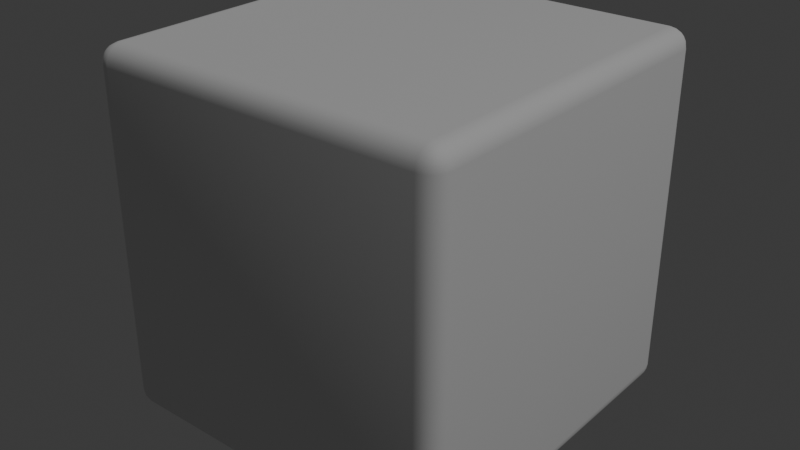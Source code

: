 # Source: test_scene.blend  (saved by Blender 5.1.30; exported with 4.5.12 LTS)
import bpy
from mathutils import Matrix  # noqa: F401  (used for matrix-valued properties, if any)

bpy.ops.wm.read_factory_settings(use_empty=True)
scene = bpy.context.scene
scene.name = 'Scene'

# ---- collections
col_collection = bpy.data.collections.new('Collection'); scene.collection.children.link(col_collection)

# ---- world
world_world = bpy.data.worlds.new('World'); scene.world = world_world
world_world.use_nodes = True; world_world.node_tree.nodes.clear()
_N = world_world.node_tree.nodes; _L = world_world.node_tree.links
n0 = _N.new('ShaderNodeOutputWorld'); n0.name = 'World Output'; n0.location = (200, 100)
n1 = _N.new('ShaderNodeBackground'); n1.name = 'Background'; n1.location = (-200, 100)
n1.inputs[0].default_value = (0.05088, 0.05088, 0.05088, 1.0)
_L.new(n1.outputs[0], n0.inputs[0])
n0.is_active_output = True
world_world.color = (0.05088, 0.05088, 0.05088)
world_world.sun_shadow_jitter_overblur = 0.0

# ---- lights
light_x = bpy.data.lights.new('聚光', 'SPOT')
light_x.energy = 30.0
light_x_1 = bpy.data.lights.new('日光', 'SUN')
light_x_1.energy = 1.0

# ---- meshes
me_x = bpy.data.meshes.new('立方体')
me_x.from_pydata([(-0.8997, -0.8997, -1.0), (-0.8997, -1.0, -0.8997), (-1.0, -0.8997, -0.8997), (-0.8997, -0.9307, -0.9951), (-0.8997, -0.9586, -0.9808), (-0.9307, -0.8997, -0.9951), (-0.9315, -0.9317, -0.9893), (-0.9305, -0.9573, -0.9758), (-0.9586, -0.8997, -0.9808), (-0.9573, -0.9306, -0.9758), (-0.9528, -0.9528, -0.9662), (-0.9307, -0.9951, -0.8997), (-0.9586, -0.9808, -0.8997), (-0.8997, -0.9951, -0.9307), (-0.9317, -0.9893, -0.9315), (-0.9573, -0.9758, -0.9305), (-0.8997, -0.9808, -0.9586), (-0.9306, -0.9758, -0.9573), (-0.9528, -0.9662, -0.9528), (-0.9951, -0.8997, -0.9307), (-0.9808, -0.8997, -0.9586), (-0.9951, -0.9307, -0.8997), (-0.9893, -0.9315, -0.9317), (-0.9758, -0.9305, -0.9573), (-0.9808, -0.9586, -0.8997), (-0.9758, -0.9573, -0.9306), (-0.9662, -0.9528, -0.9528), (-0.8997, -1.0, 0.8997), (-0.8997, -0.8997, 1.0), (-1.0, -0.8997, 0.8997), (-0.8997, -0.9951, 0.9307), (-0.8997, -0.9808, 0.9586), (-0.9307, -0.9951, 0.8997), (-0.9315, -0.9893, 0.9317), (-0.9305, -0.9758, 0.9573), (-0.9586, -0.9808, 0.8997), (-0.9573, -0.9758, 0.9306), (-0.9528, -0.9662, 0.9528), (-0.9307, -0.8997, 0.9951), (-0.9586, -0.8997, 0.9808), (-0.8997, -0.9307, 0.9951), (-0.9317, -0.9315, 0.9893), (-0.9573, -0.9305, 0.9758), (-0.8997, -0.9586, 0.9808), (-0.9306, -0.9573, 0.9758), (-0.9528, -0.9528, 0.9662), (-0.9951, -0.9307, 0.8997), (-0.9808, -0.9586, 0.8997), (-0.9951, -0.8997, 0.9307), (-0.9893, -0.9317, 0.9315), (-0.9758, -0.9573, 0.9305), (-0.9808, -0.8997, 0.9586), (-0.9758, -0.9306, 0.9573), (-0.9662, -0.9528, 0.9528), (-0.8997, 0.8997, -1.0), (-1.0, 0.8997, -0.8997), (-0.8997, 1.0, -0.8997), (-0.9307, 0.8997, -0.9951), (-0.9586, 0.8997, -0.9808), (-0.8997, 0.9307, -0.9951), (-0.9317, 0.9315, -0.9893), (-0.9573, 0.9305, -0.9758), (-0.8997, 0.9586, -0.9808), (-0.9306, 0.9573, -0.9758), (-0.9528, 0.9528, -0.9662), (-0.9951, 0.9307, -0.8997), (-0.9808, 0.9586, -0.8997), (-0.9951, 0.8997, -0.9307), (-0.9893, 0.9317, -0.9315), (-0.9758, 0.9573, -0.9305), (-0.9808, 0.8997, -0.9586), (-0.9758, 0.9306, -0.9573), (-0.9662, 0.9528, -0.9528), (-0.8997, 0.9951, -0.9307), (-0.8997, 0.9808, -0.9586), (-0.9307, 0.9951, -0.8997), (-0.9315, 0.9893, -0.9317), (-0.9305, 0.9758, -0.9573), (-0.9586, 0.9808, -0.8997), (-0.9573, 0.9758, -0.9306), (-0.9528, 0.9662, -0.9528), (-0.8997, 0.8997, 1.0), (-0.8997, 1.0, 0.8997), (-1.0, 0.8997, 0.8997), (-0.8997, 0.9307, 0.9951), (-0.8997, 0.9586, 0.9808), (-0.9307, 0.8997, 0.9951), (-0.9315, 0.9317, 0.9893), (-0.9305, 0.9573, 0.9758), (-0.9586, 0.8997, 0.9808), (-0.9573, 0.9306, 0.9758), (-0.9528, 0.9528, 0.9662), (-0.9307, 0.9951, 0.8997), (-0.9586, 0.9808, 0.8997), (-0.8997, 0.9951, 0.9307), (-0.9317, 0.9893, 0.9315), (-0.9573, 0.9758, 0.9305), (-0.8997, 0.9808, 0.9586), (-0.9306, 0.9758, 0.9573), (-0.9528, 0.9662, 0.9528), (-0.9951, 0.8997, 0.9307), (-0.9808, 0.8997, 0.9586), (-0.9951, 0.9307, 0.8997), (-0.9893, 0.9315, 0.9317), (-0.9758, 0.9305, 0.9573), (-0.9808, 0.9586, 0.8997), (-0.9758, 0.9573, 0.9306), (-0.9662, 0.9528, 0.9528), (0.8997, -0.8997, -1.0), (1.0, -0.8997, -0.8997), (0.8997, -1.0, -0.8997), (0.9307, -0.8997, -0.9951), (0.9586, -0.8997, -0.9808), (0.8997, -0.9307, -0.9951), (0.9317, -0.9315, -0.9893), (0.9573, -0.9305, -0.9758), (0.8997, -0.9586, -0.9808), (0.9306, -0.9573, -0.9758), (0.9528, -0.9528, -0.9662), (0.9951, -0.9307, -0.8997), (0.9808, -0.9586, -0.8997), (0.9951, -0.8997, -0.9307), (0.9893, -0.9317, -0.9315), (0.9758, -0.9573, -0.9305), (0.9808, -0.8997, -0.9586), (0.9758, -0.9306, -0.9573), (0.9662, -0.9528, -0.9528), (0.8997, -0.9951, -0.9307), (0.8997, -0.9808, -0.9586), (0.9307, -0.9951, -0.8997), (0.9315, -0.9893, -0.9317), (0.9305, -0.9758, -0.9573), (0.9586, -0.9808, -0.8997), (0.9573, -0.9758, -0.9306), (0.9528, -0.9662, -0.9528), (0.8997, -0.8997, 1.0), (0.8997, -1.0, 0.8997), (1.0, -0.8997, 0.8997), (0.8997, -0.9307, 0.9951), (0.8997, -0.9586, 0.9808), (0.9307, -0.8997, 0.9951), (0.9315, -0.9317, 0.9893), (0.9305, -0.9573, 0.9758), (0.9586, -0.8997, 0.9808), (0.9573, -0.9306, 0.9758), (0.9528, -0.9528, 0.9662), (0.9307, -0.9951, 0.8997), (0.9586, -0.9808, 0.8997), (0.8997, -0.9951, 0.9307), (0.9317, -0.9893, 0.9315), (0.9573, -0.9758, 0.9305), (0.8997, -0.9808, 0.9586), (0.9306, -0.9758, 0.9573), (0.9528, -0.9662, 0.9528), (0.9951, -0.8997, 0.9307), (0.9808, -0.8997, 0.9586), (0.9951, -0.9307, 0.8997), (0.9893, -0.9315, 0.9317), (0.9758, -0.9305, 0.9573), (0.9808, -0.9586, 0.8997), (0.9758, -0.9573, 0.9306), (0.9662, -0.9528, 0.9528), (0.8997, 0.8997, -1.0), (0.8997, 1.0, -0.8997), (1.0, 0.8997, -0.8997), (0.8997, 0.9307, -0.9951), (0.8997, 0.9586, -0.9808), (0.9307, 0.8997, -0.9951), (0.9315, 0.9317, -0.9893), (0.9305, 0.9573, -0.9758), (0.9586, 0.8997, -0.9808), (0.9573, 0.9306, -0.9758), (0.9528, 0.9528, -0.9662), (0.9307, 0.9951, -0.8997), (0.9586, 0.9808, -0.8997), (0.8997, 0.9951, -0.9307), (0.9317, 0.9893, -0.9315), (0.9573, 0.9758, -0.9305), (0.8997, 0.9808, -0.9586), (0.9306, 0.9758, -0.9573), (0.9528, 0.9662, -0.9528), (0.9951, 0.8997, -0.9307), (0.9808, 0.8997, -0.9586), (0.9951, 0.9307, -0.8997), (0.9893, 0.9315, -0.9317), (0.9758, 0.9305, -0.9573), (0.9808, 0.9586, -0.8997), (0.9758, 0.9573, -0.9306), (0.9662, 0.9528, -0.9528), (0.8997, 0.8997, 1.0), (1.0, 0.8997, 0.8997), (0.8997, 1.0, 0.8997), (0.9307, 0.8997, 0.9951), (0.9586, 0.8997, 0.9808), (0.8997, 0.9307, 0.9951), (0.9317, 0.9315, 0.9893), (0.9573, 0.9305, 0.9758), (0.8997, 0.9586, 0.9808), (0.9306, 0.9573, 0.9758), (0.9528, 0.9528, 0.9662), (0.9951, 0.9307, 0.8997), (0.9808, 0.9586, 0.8997), (0.9951, 0.8997, 0.9307), (0.9893, 0.9317, 0.9315), (0.9758, 0.9573, 0.9305), (0.9808, 0.8997, 0.9586), (0.9758, 0.9306, 0.9573), (0.9662, 0.9528, 0.9528), (0.8997, 0.9951, 0.9307), (0.8997, 0.9808, 0.9586), (0.9307, 0.9951, 0.8997), (0.9315, 0.9893, 0.9317), (0.9305, 0.9758, 0.9573), (0.9586, 0.9808, 0.8997), (0.9573, 0.9758, 0.9306), (0.9528, 0.9662, 0.9528)], [], [(0, 3, 6, 5), (3, 4, 7, 6), (4, 16, 17, 7), (5, 6, 9, 8), (6, 7, 10, 9), (7, 17, 18, 10), (1, 11, 14, 13), (11, 12, 15, 14), (12, 24, 25, 15), (13, 14, 17, 16), (14, 15, 18, 17), (15, 25, 26, 18), (2, 19, 22, 21), (19, 20, 23, 22), (20, 8, 9, 23), (21, 22, 25, 24), (22, 23, 26, 25), (23, 9, 10, 26), (10, 18, 26), (27, 30, 33, 32), (30, 31, 34, 33), (31, 43, 44, 34), (32, 33, 36, 35), (33, 34, 37, 36), (34, 44, 45, 37), (28, 38, 41, 40), (38, 39, 42, 41), (39, 51, 52, 42), (40, 41, 44, 43), (41, 42, 45, 44), (42, 52, 53, 45), (29, 46, 49, 48), (46, 47, 50, 49), (47, 35, 36, 50), (48, 49, 52, 51), (49, 50, 53, 52), (50, 36, 37, 53), (37, 45, 53), (54, 57, 60, 59), (57, 58, 61, 60), (58, 70, 71, 61), (59, 60, 63, 62), (60, 61, 64, 63), (61, 71, 72, 64), (55, 65, 68, 67), (65, 66, 69, 68), (66, 78, 79, 69), (67, 68, 71, 70), (68, 69, 72, 71), (69, 79, 80, 72), (56, 73, 76, 75), (73, 74, 77, 76), (74, 62, 63, 77), (75, 76, 79, 78), (76, 77, 80, 79), (77, 63, 64, 80), (64, 72, 80), (81, 84, 87, 86), (84, 85, 88, 87), (85, 97, 98, 88), (86, 87, 90, 89), (87, 88, 91, 90), (88, 98, 99, 91), (82, 92, 95, 94), (92, 93, 96, 95), (93, 105, 106, 96), (94, 95, 98, 97), (95, 96, 99, 98), (96, 106, 107, 99), (83, 100, 103, 102), (100, 101, 104, 103), (101, 89, 90, 104), (102, 103, 106, 105), (103, 104, 107, 106), (104, 90, 91, 107), (91, 99, 107), (108, 111, 114, 113), (111, 112, 115, 114), (112, 124, 125, 115), (113, 114, 117, 116), (114, 115, 118, 117), (115, 125, 126, 118), (109, 119, 122, 121), (119, 120, 123, 122), (120, 132, 133, 123), (121, 122, 125, 124), (122, 123, 126, 125), (123, 133, 134, 126), (110, 127, 130, 129), (127, 128, 131, 130), (128, 116, 117, 131), (129, 130, 133, 132), (130, 131, 134, 133), (131, 117, 118, 134), (118, 126, 134), (135, 138, 141, 140), (138, 139, 142, 141), (139, 151, 152, 142), (140, 141, 144, 143), (141, 142, 145, 144), (142, 152, 153, 145), (136, 146, 149, 148), (146, 147, 150, 149), (147, 159, 160, 150), (148, 149, 152, 151), (149, 150, 153, 152), (150, 160, 161, 153), (137, 154, 157, 156), (154, 155, 158, 157), (155, 143, 144, 158), (156, 157, 160, 159), (157, 158, 161, 160), (158, 144, 145, 161), (145, 153, 161), (162, 165, 168, 167), (165, 166, 169, 168), (166, 178, 179, 169), (167, 168, 171, 170), (168, 169, 172, 171), (169, 179, 180, 172), (163, 173, 176, 175), (173, 174, 177, 176), (174, 186, 187, 177), (175, 176, 179, 178), (176, 177, 180, 179), (177, 187, 188, 180), (164, 181, 184, 183), (181, 182, 185, 184), (182, 170, 171, 185), (183, 184, 187, 186), (184, 185, 188, 187), (185, 171, 172, 188), (172, 180, 188), (189, 192, 195, 194), (192, 193, 196, 195), (193, 205, 206, 196), (194, 195, 198, 197), (195, 196, 199, 198), (196, 206, 207, 199), (190, 200, 203, 202), (200, 201, 204, 203), (201, 213, 214, 204), (202, 203, 206, 205), (203, 204, 207, 206), (204, 214, 215, 207), (191, 208, 211, 210), (208, 209, 212, 211), (209, 197, 198, 212), (210, 211, 214, 213), (211, 212, 215, 214), (212, 198, 199, 215), (199, 207, 215), (54, 0, 5, 57), (57, 5, 8, 58), (58, 8, 20, 70), (70, 20, 19, 67), (67, 19, 2, 55), (1, 27, 32, 11), (11, 32, 35, 12), (12, 35, 47, 24), (24, 47, 46, 21), (21, 46, 29, 2), (28, 81, 86, 38), (38, 86, 89, 39), (39, 89, 101, 51), (51, 101, 100, 48), (48, 100, 83, 29), (82, 56, 75, 92), (92, 75, 78, 93), (93, 78, 66, 105), (105, 66, 65, 102), (102, 65, 55, 83), (162, 54, 59, 165), (165, 59, 62, 166), (166, 62, 74, 178), (178, 74, 73, 175), (175, 73, 56, 163), (81, 189, 194, 84), (84, 194, 197, 85), (85, 197, 209, 97), (97, 209, 208, 94), (94, 208, 191, 82), (190, 164, 183, 200), (200, 183, 186, 201), (201, 186, 174, 213), (213, 174, 173, 210), (210, 173, 163, 191), (108, 162, 167, 111), (111, 167, 170, 112), (112, 170, 182, 124), (124, 182, 181, 121), (121, 181, 164, 109), (189, 135, 140, 192), (192, 140, 143, 193), (193, 143, 155, 205), (205, 155, 154, 202), (202, 154, 137, 190), (136, 110, 129, 146), (146, 129, 132, 147), (147, 132, 120, 159), (159, 120, 119, 156), (156, 119, 109, 137), (0, 108, 113, 3), (3, 113, 116, 4), (4, 116, 128, 16), (16, 128, 127, 13), (13, 127, 110, 1), (135, 28, 40, 138), (138, 40, 43, 139), (139, 43, 31, 151), (151, 31, 30, 148), (148, 30, 27, 136), (54, 162, 108, 0), (2, 29, 83, 55), (110, 136, 27, 1), (189, 81, 28, 135), (56, 82, 191, 163), (164, 190, 137, 109)])
me_x.polygons.foreach_set('use_smooth', [True] * 218)
_uv = me_x.uv_layers.new(name='UV贴图')
_uv.uv.foreach_set('vector', [0.1375, 0.7375, 0.1375, 0.7413, 0.1336, 0.7415, 0.1337, 0.7375, 0.1375, 0.7413, 0.1375, 0.7448, 0.1337, 0.7447, 0.1336, 0.7415, 0.1375, 0.7448, 0.1375, 0.75, 0.1337, 0.75, 0.1337, 0.7447, 0.1337, 0.7375, 0.1336, 0.7415, 0.1303, 0.7413, 0.1302, 0.7375, 0.1336, 0.7415, 0.1337, 0.7447, 0.1309, 0.7441, 0.1303, 0.7413, 0.1337, 0.7447, 0.1337, 0.75, 0.1309, 0.75, 0.1309, 0.7441, 0.3875, 0.9875, 0.3875, 0.9913, 0.3836, 0.9915, 0.3837, 0.9875, 0.3875, 0.9913, 0.3875, 1.0, 0.3837, 1.0, 0.3836, 0.9915, 0.3875, 0.0, 0.3875, 0.00517, 0.3837, 0.005333, 0.3837, 0.0, 0.3837, 0.9875, 0.3836, 0.9915, 0.375, 0.9913, 0.375, 0.9875, 0.3836, 0.9915, 0.3837, 1.0, 0.375, 0.9941, 0.375, 0.9913, 0.3837, 0.0, 0.3837, 0.005333, 0.375, 0.005904, 0.375, 0.0, 0.3875, 0.01254, 0.3837, 0.01254, 0.3835, 0.008561, 0.3875, 0.008663, 0.3837, 0.01254, 0.375, 0.01254, 0.375, 0.00869, 0.3835, 0.008561, 0.125, 0.7375, 0.1302, 0.7375, 0.1303, 0.7413, 0.125, 0.7413, 0.3875, 0.008663, 0.3835, 0.008561, 0.3837, 0.005333, 0.3875, 0.00517, 0.3835, 0.008561, 0.375, 0.00869, 0.375, 0.005904, 0.3837, 0.005333, 0.125, 0.7413, 0.1303, 0.7413, 0.1309, 0.7441, 0.125, 0.7441, 0.1309, 0.7441, 0.1309, 0.75, 0.125, 0.7441, 0.6125, 0.9875, 0.6163, 0.9875, 0.6165, 0.9914, 0.6125, 0.9913, 0.6163, 0.9875, 0.6198, 0.9875, 0.6197, 0.9913, 0.6165, 0.9914, 0.6198, 0.9875, 0.625, 0.9875, 0.625, 0.9913, 0.6197, 0.9913, 0.6125, 0.9913, 0.6165, 0.9914, 0.6163, 1.0, 0.6125, 1.0, 0.6165, 0.9914, 0.6197, 0.9913, 0.6191, 1.0, 0.6163, 1.0, 0.6197, 0.9913, 0.625, 0.9913, 0.625, 1.0, 0.6191, 1.0, 0.8625, 0.7375, 0.8663, 0.7375, 0.8665, 0.7414, 0.8625, 0.7413, 0.8663, 0.7375, 0.875, 0.7375, 0.875, 0.7413, 0.8665, 0.7414, 0.625, 0.01254, 0.6198, 0.01254, 0.6197, 0.00868, 0.625, 0.00869, 0.8625, 0.7413, 0.8665, 0.7414, 0.8663, 0.75, 0.8625, 0.75, 0.8665, 0.7414, 0.875, 0.7413, 0.875, 0.7441, 0.8663, 0.75, 0.625, 0.00869, 0.6197, 0.00868, 0.6191, 0.005904, 0.625, 0.005904, 0.6125, 0.01254, 0.6125, 0.008663, 0.6164, 0.008538, 0.6163, 0.01254, 0.6125, 0.008663, 0.6125, 0.00517, 0.6163, 0.00534, 0.6164, 0.008538, 0.6125, 0.00517, 0.6125, 0.0, 0.6163, 0.0, 0.6163, 0.00534, 0.6163, 0.01254, 0.6164, 0.008538, 0.6197, 0.00868, 0.6198, 0.01254, 0.6164, 0.008538, 0.6163, 0.00534, 0.6191, 0.005904, 0.6197, 0.00868, 0.6163, 0.00534, 0.6163, 0.0, 0.6191, 0.0, 0.6191, 0.005904, 0.6191, 0.0, 0.625, 0.005904, 0.6191, 0.005904, 0.1375, 0.5125, 0.1337, 0.5125, 0.1335, 0.5086, 0.1375, 0.5087, 0.1337, 0.5125, 0.1302, 0.5125, 0.1303, 0.5087, 0.1335, 0.5086, 0.1302, 0.5125, 0.125, 0.5125, 0.125, 0.5087, 0.1303, 0.5087, 0.1375, 0.5087, 0.1335, 0.5086, 0.1337, 0.5053, 0.1375, 0.5052, 0.1335, 0.5086, 0.1303, 0.5087, 0.1309, 0.5059, 0.1337, 0.5053, 0.1303, 0.5087, 0.125, 0.5087, 0.125, 0.5059, 0.1309, 0.5059, 0.3875, 0.2375, 0.3875, 0.2413, 0.3836, 0.2415, 0.3837, 0.2375, 0.3875, 0.2413, 0.3875, 0.2448, 0.3837, 0.2447, 0.3836, 0.2415, 0.3875, 0.2448, 0.3875, 0.2552, 0.3837, 0.2553, 0.3837, 0.2447, 0.3837, 0.2375, 0.3836, 0.2415, 0.375, 0.2413, 0.375, 0.2375, 0.3836, 0.2415, 0.3837, 0.2447, 0.375, 0.2441, 0.375, 0.2413, 0.3837, 0.2447, 0.3837, 0.2553, 0.375, 0.2559, 0.375, 0.2441, 0.3875, 0.2625, 0.3837, 0.2625, 0.3835, 0.2586, 0.3875, 0.2587, 0.3837, 0.2625, 0.375, 0.2625, 0.375, 0.2587, 0.3835, 0.2586, 0.1375, 0.5, 0.1375, 0.5052, 0.1337, 0.5053, 0.1337, 0.5, 0.3875, 0.2587, 0.3835, 0.2586, 0.3837, 0.2553, 0.3875, 0.2552, 0.3835, 0.2586, 0.375, 0.2587, 0.375, 0.2559, 0.3837, 0.2553, 0.1337, 0.5, 0.1337, 0.5053, 0.1309, 0.5059, 0.1309, 0.5, 0.1309, 0.5059, 0.125, 0.5059, 0.1309, 0.5, 0.8625, 0.5125, 0.8625, 0.5087, 0.8664, 0.5085, 0.8663, 0.5125, 0.8625, 0.5087, 0.8625, 0.5, 0.8663, 0.5, 0.8664, 0.5085, 0.625, 0.2625, 0.6198, 0.2625, 0.6197, 0.2587, 0.625, 0.2587, 0.8663, 0.5125, 0.8664, 0.5085, 0.875, 0.5087, 0.875, 0.5125, 0.8664, 0.5085, 0.8663, 0.5, 0.875, 0.5059, 0.875, 0.5087, 0.625, 0.2587, 0.6197, 0.2587, 0.6191, 0.2534, 0.625, 0.2461, 0.6125, 0.2625, 0.6125, 0.2587, 0.6164, 0.2585, 0.6163, 0.2625, 0.6125, 0.2587, 0.6125, 0.2552, 0.6163, 0.2553, 0.6164, 0.2585, 0.6125, 0.2552, 0.6125, 0.2448, 0.6163, 0.2447, 0.6163, 0.2553, 0.6163, 0.2625, 0.6164, 0.2585, 0.6197, 0.2587, 0.6198, 0.2625, 0.6164, 0.2585, 0.6163, 0.2553, 0.6191, 0.2534, 0.6197, 0.2587, 0.6163, 0.2553, 0.6163, 0.2447, 0.6191, 0.2441, 0.6191, 0.2534, 0.6125, 0.2375, 0.6163, 0.2375, 0.6165, 0.2414, 0.6125, 0.2413, 0.6163, 0.2375, 0.6198, 0.2375, 0.6197, 0.2413, 0.6165, 0.2414, 0.6198, 0.2375, 0.625, 0.2375, 0.625, 0.2413, 0.6197, 0.2413, 0.6125, 0.2413, 0.6165, 0.2414, 0.6163, 0.2447, 0.6125, 0.2448, 0.6165, 0.2414, 0.6197, 0.2413, 0.6191, 0.2441, 0.6163, 0.2447, 0.6197, 0.2413, 0.625, 0.2413, 0.625, 0.2461, 0.6191, 0.2441, 0.625, 0.2461, 0.6191, 0.2534, 0.6191, 0.2441, 0.3625, 0.7375, 0.3663, 0.7375, 0.3665, 0.7414, 0.3625, 0.7413, 0.3663, 0.7375, 0.3698, 0.7375, 0.3697, 0.7413, 0.3665, 0.7414, 0.3698, 0.7375, 0.3802, 0.7375, 0.3803, 0.7413, 0.3697, 0.7413, 0.3625, 0.7413, 0.3665, 0.7414, 0.3663, 0.7447, 0.3625, 0.7448, 0.3665, 0.7414, 0.3697, 0.7413, 0.3691, 0.7441, 0.3663, 0.7447, 0.3697, 0.7413, 0.3803, 0.7413, 0.3784, 0.7441, 0.3691, 0.7441, 0.3875, 0.7375, 0.3875, 0.7413, 0.3836, 0.7415, 0.3837, 0.7375, 0.3875, 0.7413, 0.3875, 0.7448, 0.3837, 0.7447, 0.3836, 0.7415, 0.3875, 0.7448, 0.3875, 0.7552, 0.3837, 0.7553, 0.3837, 0.7447, 0.3837, 0.7375, 0.3836, 0.7415, 0.3803, 0.7413, 0.3802, 0.7375, 0.3836, 0.7415, 0.3837, 0.7447, 0.3784, 0.7441, 0.3803, 0.7413, 0.3837, 0.7447, 0.3837, 0.7553, 0.372, 0.753, 0.3784, 0.7441, 0.3875, 0.7625, 0.3837, 0.7625, 0.3835, 0.7586, 0.3875, 0.7587, 0.3837, 0.7625, 0.3687, 0.7563, 0.3707, 0.7543, 0.3835, 0.7586, 0.3687, 0.7563, 0.3625, 0.7448, 0.3663, 0.7447, 0.3707, 0.7543, 0.3875, 0.7587, 0.3835, 0.7586, 0.3837, 0.7553, 0.3875, 0.7552, 0.3835, 0.7586, 0.3707, 0.7543, 0.372, 0.753, 0.3837, 0.7553, 0.3707, 0.7543, 0.3663, 0.7447, 0.3691, 0.7441, 0.372, 0.753, 0.3691, 0.7441, 0.3784, 0.7441, 0.372, 0.753, 0.6375, 0.7375, 0.6375, 0.7413, 0.6336, 0.7415, 0.6337, 0.7375, 0.6375, 0.7413, 0.6313, 0.7563, 0.6293, 0.7543, 0.6336, 0.7415, 0.6313, 0.7563, 0.6198, 0.7625, 0.6197, 0.7587, 0.6293, 0.7543, 0.6337, 0.7375, 0.6336, 0.7415, 0.6303, 0.7413, 0.6302, 0.7375, 0.6336, 0.7415, 0.6293, 0.7543, 0.628, 0.753, 0.6303, 0.7413, 0.6293, 0.7543, 0.6197, 0.7587, 0.6191, 0.7559, 0.628, 0.753, 0.6125, 0.7625, 0.6125, 0.7587, 0.6164, 0.7585, 0.6163, 0.7625, 0.6125, 0.7587, 0.6125, 0.7552, 0.6163, 0.7553, 0.6164, 0.7585, 0.6125, 0.7552, 0.6125, 0.7448, 0.6163, 0.7447, 0.6163, 0.7553, 0.6163, 0.7625, 0.6164, 0.7585, 0.6197, 0.7587, 0.6198, 0.7625, 0.6164, 0.7585, 0.6163, 0.7553, 0.6191, 0.7559, 0.6197, 0.7587, 0.6163, 0.7553, 0.6163, 0.7447, 0.6191, 0.7466, 0.6191, 0.7559, 0.6125, 0.7375, 0.6163, 0.7375, 0.6165, 0.7414, 0.6125, 0.7413, 0.6163, 0.7375, 0.6198, 0.7375, 0.6197, 0.7413, 0.6165, 0.7414, 0.6198, 0.7375, 0.6302, 0.7375, 0.6303, 0.7413, 0.6197, 0.7413, 0.6125, 0.7413, 0.6165, 0.7414, 0.6163, 0.7447, 0.6125, 0.7448, 0.6165, 0.7414, 0.6197, 0.7413, 0.6191, 0.7466, 0.6163, 0.7447, 0.6197, 0.7413, 0.6303, 0.7413, 0.628, 0.753, 0.6191, 0.7466, 0.628, 0.753, 0.6191, 0.7559, 0.6191, 0.7466, 0.3625, 0.5125, 0.3625, 0.5087, 0.3664, 0.5085, 0.3663, 0.5125, 0.3625, 0.5087, 0.3625, 0.5052, 0.3663, 0.5053, 0.3664, 0.5085, 0.3625, 0.5052, 0.3687, 0.4937, 0.3707, 0.4957, 0.3663, 0.5053, 0.3663, 0.5125, 0.3664, 0.5085, 0.3697, 0.5087, 0.3698, 0.5125, 0.3664, 0.5085, 0.3663, 0.5053, 0.3691, 0.5059, 0.3697, 0.5087, 0.3663, 0.5053, 0.3707, 0.4957, 0.372, 0.497, 0.3691, 0.5059, 0.3875, 0.4875, 0.3875, 0.4913, 0.3836, 0.4915, 0.3837, 0.4875, 0.3875, 0.4913, 0.3875, 0.4948, 0.3837, 0.4947, 0.3836, 0.4915, 0.3875, 0.4948, 0.3875, 0.5052, 0.3837, 0.5053, 0.3837, 0.4947, 0.3837, 0.4875, 0.3836, 0.4915, 0.3707, 0.4957, 0.3687, 0.4937, 0.3836, 0.4915, 0.3837, 0.4947, 0.372, 0.497, 0.3707, 0.4957, 0.3837, 0.4947, 0.3837, 0.5053, 0.3784, 0.5059, 0.372, 0.497, 0.3875, 0.5125, 0.3837, 0.5125, 0.3835, 0.5086, 0.3875, 0.5087, 0.3837, 0.5125, 0.3802, 0.5125, 0.3803, 0.5087, 0.3835, 0.5086, 0.3802, 0.5125, 0.3698, 0.5125, 0.3697, 0.5087, 0.3803, 0.5087, 0.3875, 0.5087, 0.3835, 0.5086, 0.3837, 0.5053, 0.3875, 0.5052, 0.3835, 0.5086, 0.3803, 0.5087, 0.3784, 0.5059, 0.3837, 0.5053, 0.3803, 0.5087, 0.3697, 0.5087, 0.3691, 0.5059, 0.3784, 0.5059, 0.3691, 0.5059, 0.372, 0.497, 0.3784, 0.5059, 0.6375, 0.5125, 0.6337, 0.5125, 0.6335, 0.5086, 0.6375, 0.5087, 0.6337, 0.5125, 0.6302, 0.5125, 0.6303, 0.5087, 0.6335, 0.5086, 0.6302, 0.5125, 0.6198, 0.5125, 0.6197, 0.5087, 0.6303, 0.5087, 0.6375, 0.5087, 0.6335, 0.5086, 0.6293, 0.4957, 0.6313, 0.4937, 0.6335, 0.5086, 0.6303, 0.5087, 0.628, 0.497, 0.6293, 0.4957, 0.6303, 0.5087, 0.6197, 0.5087, 0.6191, 0.5034, 0.628, 0.497, 0.6125, 0.5125, 0.6125, 0.5087, 0.6164, 0.5085, 0.6163, 0.5125, 0.6125, 0.5087, 0.6125, 0.5052, 0.6163, 0.5053, 0.6164, 0.5085, 0.6125, 0.5052, 0.6125, 0.4948, 0.6163, 0.4947, 0.6163, 0.5053, 0.6163, 0.5125, 0.6164, 0.5085, 0.6197, 0.5087, 0.6198, 0.5125, 0.6164, 0.5085, 0.6163, 0.5053, 0.6191, 0.5034, 0.6197, 0.5087, 0.6163, 0.5053, 0.6163, 0.4947, 0.6191, 0.4941, 0.6191, 0.5034, 0.6125, 0.4875, 0.6163, 0.4875, 0.6165, 0.4914, 0.6125, 0.4913, 0.6163, 0.4875, 0.6198, 0.4875, 0.6197, 0.4913, 0.6165, 0.4914, 0.6198, 0.4875, 0.6313, 0.4937, 0.6293, 0.4957, 0.6197, 0.4913, 0.6125, 0.4913, 0.6165, 0.4914, 0.6163, 0.4947, 0.6125, 0.4948, 0.6165, 0.4914, 0.6197, 0.4913, 0.6191, 0.4941, 0.6163, 0.4947, 0.6197, 0.4913, 0.6293, 0.4957, 0.628, 0.497, 0.6191, 0.4941, 0.628, 0.497, 0.6191, 0.5034, 0.6191, 0.4941, 0.1375, 0.5125, 0.1375, 0.7375, 0.1337, 0.7375, 0.1337, 0.5125, 0.1337, 0.5125, 0.1337, 0.7375, 0.1302, 0.7375, 0.1302, 0.5125, 0.1302, 0.5125, 0.1302, 0.7375, 0.125, 0.7375, 0.125, 0.5125, 0.375, 0.2375, 0.375, 0.01254, 0.3837, 0.01254, 0.3837, 0.2375, 0.3837, 0.2375, 0.3837, 0.01254, 0.3875, 0.01254, 0.3875, 0.2375, 0.3875, 0.9875, 0.6125, 0.9875, 0.6125, 0.9913, 0.3875, 0.9913, 0.3875, 0.9913, 0.6125, 0.9913, 0.6125, 1.0, 0.3875, 1.0, 0.3875, 0.0, 0.6125, 0.0, 0.6125, 0.00517, 0.3875, 0.00517, 0.3875, 0.00517, 0.6125, 0.00517, 0.6125, 0.008663, 0.3875, 0.008663, 0.3875, 0.008663, 0.6125, 0.008663, 0.6125, 0.01254, 0.3875, 0.01254, 0.8625, 0.7375, 0.8625, 0.5125, 0.8663, 0.5125, 0.8663, 0.7375, 0.8663, 0.7375, 0.8663, 0.5125, 0.875, 0.5125, 0.875, 0.7375, 0.625, 0.01254, 0.625, 0.2375, 0.6198, 0.2375, 0.6198, 0.01254, 0.6198, 0.01254, 0.6198, 0.2375, 0.6163, 0.2375, 0.6163, 0.01254, 0.6163, 0.01254, 0.6163, 0.2375, 0.6125, 0.2375, 0.6125, 0.01254, 0.6125, 0.2625, 0.3875, 0.2625, 0.3875, 0.2587, 0.6125, 0.2587, 0.6125, 0.2587, 0.3875, 0.2587, 0.3875, 0.2552, 0.6125, 0.2552, 0.6125, 0.2552, 0.3875, 0.2552, 0.3875, 0.2448, 0.6125, 0.2448, 0.6125, 0.2448, 0.3875, 0.2448, 0.3875, 0.2413, 0.6125, 0.2413, 0.6125, 0.2413, 0.3875, 0.2413, 0.3875, 0.2375, 0.6125, 0.2375, 0.3625, 0.5125, 0.1375, 0.5125, 0.1375, 0.5087, 0.3625, 0.5087, 0.3625, 0.5087, 0.1375, 0.5087, 0.1375, 0.5052, 0.3625, 0.5052, 0.3625, 0.5052, 0.1375, 0.5052, 0.1375, 0.5, 0.3687, 0.4937, 0.3687, 0.4937, 0.375, 0.2625, 0.3837, 0.2625, 0.3837, 0.4875, 0.3837, 0.4875, 0.3837, 0.2625, 0.3875, 0.2625, 0.3875, 0.4875, 0.8625, 0.5125, 0.6375, 0.5125, 0.6375, 0.5087, 0.8625, 0.5087, 0.8625, 0.5087, 0.6375, 0.5087, 0.6313, 0.4937, 0.8625, 0.5, 0.625, 0.2625, 0.6313, 0.4937, 0.6198, 0.4875, 0.6198, 0.2625, 0.6198, 0.2625, 0.6198, 0.4875, 0.6163, 0.4875, 0.6163, 0.2625, 0.6163, 0.2625, 0.6163, 0.4875, 0.6125, 0.4875, 0.6125, 0.2625, 0.6125, 0.5125, 0.3875, 0.5125, 0.3875, 0.5087, 0.6125, 0.5087, 0.6125, 0.5087, 0.3875, 0.5087, 0.3875, 0.5052, 0.6125, 0.5052, 0.6125, 0.5052, 0.3875, 0.5052, 0.3875, 0.4948, 0.6125, 0.4948, 0.6125, 0.4948, 0.3875, 0.4948, 0.3875, 0.4913, 0.6125, 0.4913, 0.6125, 0.4913, 0.3875, 0.4913, 0.3875, 0.4875, 0.6125, 0.4875, 0.3625, 0.7375, 0.3625, 0.5125, 0.3663, 0.5125, 0.3663, 0.7375, 0.3663, 0.7375, 0.3663, 0.5125, 0.3698, 0.5125, 0.3698, 0.7375, 0.3698, 0.7375, 0.3698, 0.5125, 0.3802, 0.5125, 0.3802, 0.7375, 0.3802, 0.7375, 0.3802, 0.5125, 0.3837, 0.5125, 0.3837, 0.7375, 0.3837, 0.7375, 0.3837, 0.5125, 0.3875, 0.5125, 0.3875, 0.7375, 0.6375, 0.5125, 0.6375, 0.7375, 0.6337, 0.7375, 0.6337, 0.5125, 0.6337, 0.5125, 0.6337, 0.7375, 0.6302, 0.7375, 0.6302, 0.5125, 0.6302, 0.5125, 0.6302, 0.7375, 0.6198, 0.7375, 0.6198, 0.5125, 0.6198, 0.5125, 0.6198, 0.7375, 0.6163, 0.7375, 0.6163, 0.5125, 0.6163, 0.5125, 0.6163, 0.7375, 0.6125, 0.7375, 0.6125, 0.5125, 0.6125, 0.7625, 0.3875, 0.7625, 0.3875, 0.7587, 0.6125, 0.7587, 0.6125, 0.7587, 0.3875, 0.7587, 0.3875, 0.7552, 0.6125, 0.7552, 0.6125, 0.7552, 0.3875, 0.7552, 0.3875, 0.7448, 0.6125, 0.7448, 0.6125, 0.7448, 0.3875, 0.7448, 0.3875, 0.7413, 0.6125, 0.7413, 0.6125, 0.7413, 0.3875, 0.7413, 0.3875, 0.7375, 0.6125, 0.7375, 0.1375, 0.7375, 0.3625, 0.7375, 0.3625, 0.7413, 0.1375, 0.7413, 0.1375, 0.7413, 0.3625, 0.7413, 0.3625, 0.7448, 0.1375, 0.7448, 0.1375, 0.7448, 0.3625, 0.7448, 0.3687, 0.7563, 0.1375, 0.75, 0.375, 0.9875, 0.3687, 0.7563, 0.3837, 0.7625, 0.3837, 0.9875, 0.3837, 0.9875, 0.3837, 0.7625, 0.3875, 0.7625, 0.3875, 0.9875, 0.6375, 0.7375, 0.8625, 0.7375, 0.8625, 0.7413, 0.6375, 0.7413, 0.6375, 0.7413, 0.8625, 0.7413, 0.8625, 0.75, 0.6313, 0.7563, 0.6313, 0.7563, 0.625, 0.9875, 0.6198, 0.9875, 0.6198, 0.7625, 0.6198, 0.7625, 0.6198, 0.9875, 0.6163, 0.9875, 0.6163, 0.7625, 0.6163, 0.7625, 0.6163, 0.9875, 0.6125, 0.9875, 0.6125, 0.7625, 0.1375, 0.5125, 0.3625, 0.5125, 0.3625, 0.7375, 0.1375, 0.7375, 0.3875, 0.01254, 0.6125, 0.01254, 0.6125, 0.2375, 0.3875, 0.2375, 0.3875, 0.7625, 0.6125, 0.7625, 0.6125, 0.9875, 0.3875, 0.9875, 0.6375, 0.5125, 0.8625, 0.5125, 0.8625, 0.7375, 0.6375, 0.7375, 0.3875, 0.2625, 0.6125, 0.2625, 0.6125, 0.4875, 0.3875, 0.4875, 0.3875, 0.5125, 0.6125, 0.5125, 0.6125, 0.7375, 0.3875, 0.7375])
me_x.update()

# ---- objects
ob_x = bpy.data.objects.new('立方体', me_x)
ob_x_1 = bpy.data.objects.new('聚光', light_x)
ob_x_2 = bpy.data.objects.new('日光', light_x_1)

# ---- transforms, parenting, visibility, modifiers, constraints
ob_x.location = (0.0, 0.0, 0.0)
ob_x_1.location = (-4.228, 3.111e-07, 2.703)
ob_x_1.rotation_euler = (1.151e-07, -1.002, -2.101e-07)
ob_x_2.location = (4.017, 1.879e-07, 5.07)
ob_x_2.rotation_euler = (3.706e-08, 0.67, 1.065e-07)

# ---- collection membership
col_collection.objects.link(ob_x)
col_collection.objects.link(ob_x_1)
col_collection.objects.link(ob_x_2)

# ---- scene / render settings (as saved in the file)
scene.frame_start = 1; scene.frame_end = 250; scene.frame_set(1)
scene.render.engine = 'BLENDER_EEVEE_NEXT'
scene.render.bake_bias = 0.0
scene.render.bake_samples = 0
scene.cycles.sampling_pattern = 'TABULATED_SOBOL'
scene.eevee.use_volume_custom_range = False
bpy.context.view_layer.update()

# ---- added for rendering (the .blend has no active camera): camera
cam_auto = bpy.data.cameras.new('AutoCamera')
cam_auto.lens = 50.0
cam_auto.sensor_width = 36.0
cam_auto.clip_end = 1000.0
ob_auto_camera = bpy.data.objects.new('AutoCamera', cam_auto)
scene.collection.objects.link(ob_auto_camera)
ob_auto_camera.location = (3.20507, -3.84609, 2.56406)
ob_auto_camera.rotation_euler = (1.09748, -7.21219e-08, 0.694738)
scene.camera = ob_auto_camera
bpy.context.view_layer.update()
